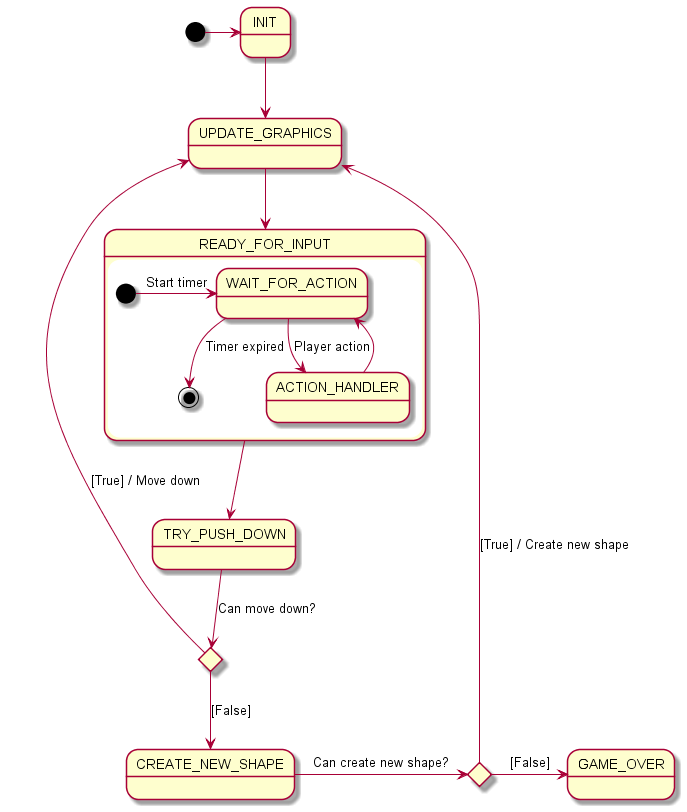

The diagram above was rendered by PlantUML. Its source (embedded in the PNG):
@startuml

    state C1 <<choice>>
    state C2 <<choice>>
    
    [*] -> INIT
    INIT --> UPDATE_GRAPHICS
    UPDATE_GRAPHICS --> READY_FOR_INPUT
    READY_FOR_INPUT --> TRY_PUSH_DOWN

    TRY_PUSH_DOWN --> C1 : Can move down?
    C1 --> UPDATE_GRAPHICS : [True] / Move down
    C1 --> CREATE_NEW_SHAPE : [False]

    CREATE_NEW_SHAPE -> C2 : Can create new shape?
    C2 --> UPDATE_GRAPHICS : [True] / Create new shape
    C2 -> GAME_OVER : [False]

    state READY_FOR_INPUT {
        [*] -> WAIT_FOR_ACTION : Start timer
        WAIT_FOR_ACTION --> [*] : Timer expired
        WAIT_FOR_ACTION --> ACTION_HANDLER : Player action
        ACTION_HANDLER --> WAIT_FOR_ACTION
    }

@enduml